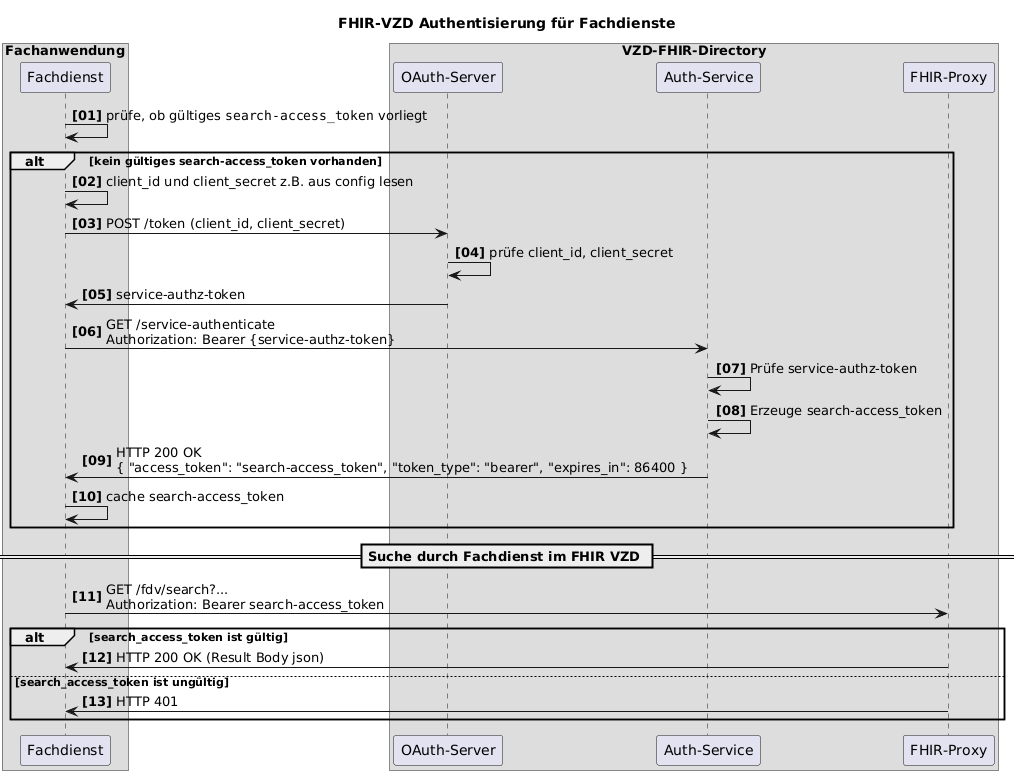

The diagram above was rendered by PlantUML. Its source (embedded in the PNG):
@startuml
autonumber "<b>[00]"

box Fachanwendung
participant "Fachdienst" as Fachdienst
end box

box VZD-FHIR-Directory
participant "OAuth-Server" as OAuth
participant "Auth-Service" as Auth
participant "FHIR-Proxy" as Proxy
end box

title FHIR-VZD Authentisierung für Fachdienste

Fachdienst -> Fachdienst: prüfe, ob gültiges ""search-access_token"" vorliegt

alt kein gültiges search-access_token vorhanden
    Fachdienst -> Fachdienst: client_id und client_secret z.B. aus config lesen
    Fachdienst -> OAuth: POST /token (client_id, client_secret)
    OAuth -> OAuth: prüfe client_id, client_secret
    OAuth -> Fachdienst: service-authz-token
    Fachdienst -> Auth: GET /service-authenticate\nAuthorization: Bearer {service-authz-token}
    Auth -> Auth: Prüfe service-authz-token
    Auth -> Auth: Erzeuge search-access_token
    Auth -> Fachdienst: HTTP 200 OK\n{ "access_token": "search-access_token", "token_type": "bearer", "expires_in": 86400 }
    Fachdienst -> Fachdienst: cache search-access_token
end

== Suche durch Fachdienst im FHIR VZD ==

Fachdienst -> Proxy: GET /fdv/search?... \nAuthorization: Bearer search-access_token

alt search_access_token ist gültig
    Proxy -> Fachdienst: HTTP 200 OK (Result Body json)
else search_access_token ist ungültig
    Proxy -> Fachdienst: HTTP 401
end

@enduml